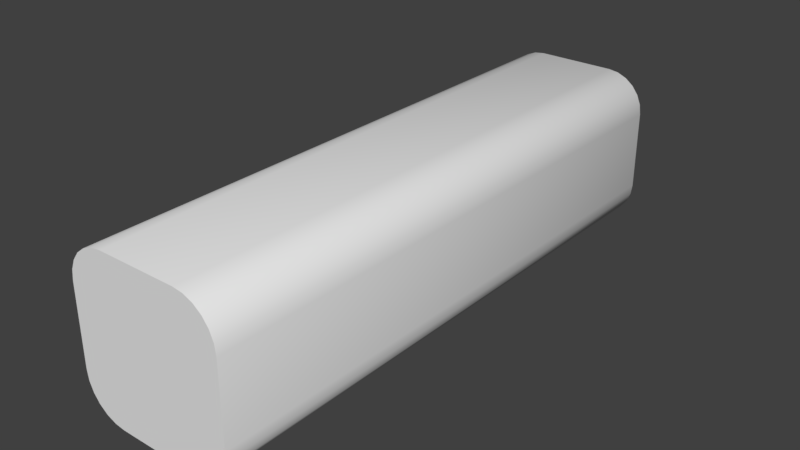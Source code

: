 # Source: blockLevelBlock6.blend  (saved by Blender 2.79.0; exported with 4.5.12 LTS)
import bpy
from mathutils import Matrix  # noqa: F401  (used for matrix-valued properties, if any)

bpy.ops.wm.read_factory_settings(use_empty=True)
scene = bpy.context.scene
scene.name = 'Scene'

# ---- collections
col_collection_1 = bpy.data.collections.new('Collection 1'); scene.collection.children.link(col_collection_1)

# ---- world
world_world = bpy.data.worlds.new('World'); scene.world = world_world
world_world.color = (0.05088, 0.05088, 0.05088)
world_world.use_sun_shadow = False
world_world.sun_shadow_jitter_overblur = 0.0
world_world.cycles.sampling_method = 'MANUAL'

# ---- meshes
me_cube_004 = bpy.data.meshes.new('Cube.004')
me_cube_004.from_pydata([(-0.5, -0.5, -0.25), (-0.25, -0.5, -0.5), (-0.4915, -0.5, -0.3147), (-0.4665, -0.5, -0.375), (-0.4268, -0.5, -0.4268), (-0.375, -0.5, -0.4665), (-0.3147, -0.5, -0.4915), (-0.25, -0.5, 0.5), (-0.5, -0.5, 0.25), (-0.3147, -0.5, 0.4915), (-0.375, -0.5, 0.4665), (-0.4268, -0.5, 0.4268), (-0.4665, -0.5, 0.375), (-0.4915, -0.5, 0.3147), (-0.25, 0.5, -0.5), (-0.5, 0.5, -0.25), (-0.3147, 0.5, -0.4915), (-0.375, 0.5, -0.4665), (-0.4268, 0.5, -0.4268), (-0.4665, 0.5, -0.375), (-0.4915, 0.5, -0.3147), (-0.5, 0.5, 0.25), (-0.25, 0.5, 0.5), (-0.4915, 0.5, 0.3147), (-0.4665, 0.5, 0.375), (-0.4268, 0.5, 0.4268), (-0.375, 0.5, 0.4665), (-0.3147, 0.5, 0.4915), (0.25, -0.5, -0.5), (0.5, -0.5, -0.25), (0.3147, -0.5, -0.4915), (0.375, -0.5, -0.4665), (0.4268, -0.5, -0.4268), (0.4665, -0.5, -0.375), (0.4915, -0.5, -0.3147), (0.5, -0.5, 0.25), (0.25, -0.5, 0.5), (0.4915, -0.5, 0.3147), (0.4665, -0.5, 0.375), (0.4268, -0.5, 0.4268), (0.375, -0.5, 0.4665), (0.3147, -0.5, 0.4915), (0.5, 0.5, -0.25), (0.25, 0.5, -0.5), (0.4915, 0.5, -0.3147), (0.4665, 0.5, -0.375), (0.4268, 0.5, -0.4268), (0.375, 0.5, -0.4665), (0.3147, 0.5, -0.4915), (0.25, 0.5, 0.5), (0.5, 0.5, 0.25), (0.3147, 0.5, 0.4915), (0.375, 0.5, 0.4665), (0.4268, 0.5, 0.4268), (0.4665, 0.5, 0.375), (0.4915, 0.5, 0.3147)], [], [(28, 30, 31, 32, 33, 34, 29, 35, 37, 38, 39, 40, 41, 36, 7, 9, 10, 11, 12, 13, 8, 0, 2, 3, 4, 5, 6, 1), (42, 50, 35, 29), (49, 22, 7, 36), (0, 8, 21, 15), (14, 16, 17, 18, 19, 20, 15, 21, 23, 24, 25, 26, 27, 22, 49, 51, 52, 53, 54, 55, 50, 42, 44, 45, 46, 47, 48, 43), (14, 1, 6, 16), (16, 6, 5, 17), (17, 5, 4, 18), (18, 4, 3, 19), (19, 3, 2, 20), (20, 2, 0, 15), (7, 22, 27, 9), (9, 27, 26, 10), (10, 26, 25, 11), (11, 25, 24, 12), (12, 24, 23, 13), (13, 23, 21, 8), (28, 43, 48, 30), (30, 48, 47, 31), (31, 47, 46, 32), (32, 46, 45, 33), (33, 45, 44, 34), (34, 44, 42, 29), (49, 36, 41, 51), (51, 41, 40, 52), (52, 40, 39, 53), (53, 39, 38, 54), (54, 38, 37, 55), (55, 37, 35, 50), (14, 43, 28, 1)])
me_cube_004.polygons.foreach_set('use_smooth', [0, 1, 1, 1, 0, 1, 1, 1, 1, 1, 1, 1, 1, 1, 1, 1, 1, 1, 1, 1, 1, 1, 1, 1, 1, 1, 1, 1, 1, 1])
me_cube_004.use_remesh_preserve_volume = False
me_cube_004.use_remesh_preserve_attributes = False
me_cube_004.use_mirror_vertex_groups = False
me_cube_004.update()

# ---- objects
ob_cube = bpy.data.objects.new('Cube', me_cube_004)

# ---- transforms, parenting, visibility, modifiers, constraints
ob_cube.location = (0.0, 0.0, 0.0)
ob_cube.scale = (4.0, 14.4, 4.0)
ob_cube.lineart.crease_threshold = 0.0

# ---- collection membership
col_collection_1.objects.link(ob_cube)

# ---- scene / render settings (as saved in the file)
scene.frame_start = 1; scene.frame_end = 250; scene.frame_set(1)
scene.render.engine = 'BLENDER_EEVEE_NEXT'
scene.render.resolution_percentage = 50
scene.render.dither_intensity = 0.0
scene.cycles.use_denoising = False
scene.cycles.samples = 128
scene.cycles.sampling_pattern = 'TABULATED_SOBOL'
scene.cycles.use_adaptive_sampling = False
scene.cycles.use_light_tree = False
scene.cycles.blur_glossy = 0.0
scene.cycles.sample_clamp_indirect = 0.0
scene.view_settings.view_transform = 'Standard'
bpy.context.view_layer.update()

# ---- added for rendering (the .blend has no active camera and no usable light): camera, sun
cam_auto = bpy.data.cameras.new('AutoCamera')
cam_auto.lens = 50.0
cam_auto.sensor_width = 36.0
cam_auto.clip_end = 1000.0
ob_auto_camera = bpy.data.objects.new('AutoCamera', cam_auto)
scene.collection.objects.link(ob_auto_camera)
ob_auto_camera.location = (14.3144, -17.1773, 11.4515)
ob_auto_camera.rotation_euler = (1.09748, -7.21219e-08, 0.694738)
scene.camera = ob_auto_camera
light_auto_sun = bpy.data.lights.new('AutoSun', 'SUN')
light_auto_sun.energy = 3.0
light_auto_sun.angle = 0.0523599
ob_auto_sun = bpy.data.objects.new('AutoSun', light_auto_sun)
scene.collection.objects.link(ob_auto_sun)
ob_auto_sun.rotation_euler = (0.872665, 0.174533, 0.523599)
bpy.context.view_layer.update()
